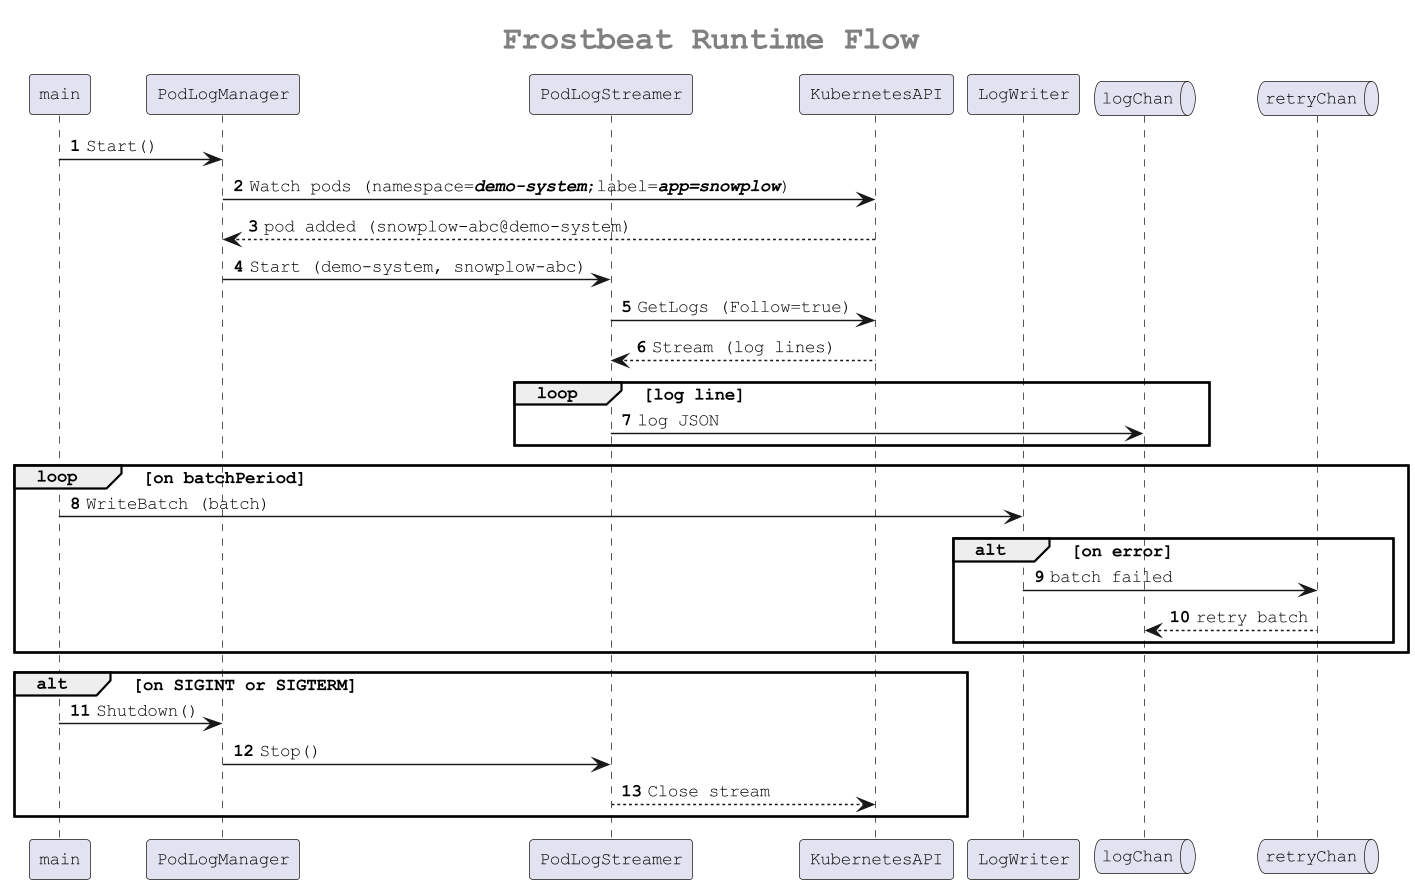

The diagram above was rendered by PlantUML. Its source (embedded in the PNG):
@startuml "Frostbeat Runtime Flow"

skinparam dpi 140
skinparam defaultFontName "Courier New"
skinparam defaultFontSize 12
skinparam titleFontSize 22
skinparam titleFontColor gray

participant main
participant PodLogManager
participant PodLogStreamer
participant KubernetesAPI
participant LogWriter
queue logChan
queue retryChan

autonumber

title "Frostbeat Runtime Flow"

main -> PodLogManager : Start()
PodLogManager -> KubernetesAPI : Watch pods (namespace=//**demo-system**//;label=//**app=snowplow**//)
KubernetesAPI --> PodLogManager : pod added (snowplow-abc@demo-system)

PodLogManager -> PodLogStreamer : Start (demo-system, snowplow-abc)
PodLogStreamer -> KubernetesAPI : GetLogs (Follow=true)
KubernetesAPI --> PodLogStreamer : Stream (log lines)
loop log line
    PodLogStreamer -> logChan : log JSON
end

loop on batchPeriod
    main -> LogWriter : WriteBatch (batch)
    alt on error
        LogWriter -> retryChan : batch failed
        retryChan --> logChan : retry batch
    end
end

alt on SIGINT or SIGTERM
  main -> PodLogManager : Shutdown()
  PodLogManager -> PodLogStreamer : Stop()
  PodLogStreamer --> KubernetesAPI : Close stream
end

@enduml